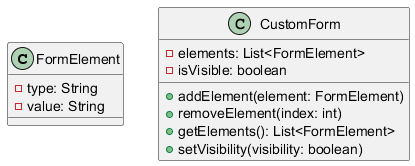

The diagram above was rendered by PlantUML. Its source (embedded in the PNG):
@startuml
   class FormElement {
       - type: String
       - value: String
   }

   class CustomForm {
       - elements: List<FormElement>
       - isVisible: boolean

       + addElement(element: FormElement)
       + removeElement(index: int)
       + getElements(): List<FormElement>
       + setVisibility(visibility: boolean)
   }
   @enduml